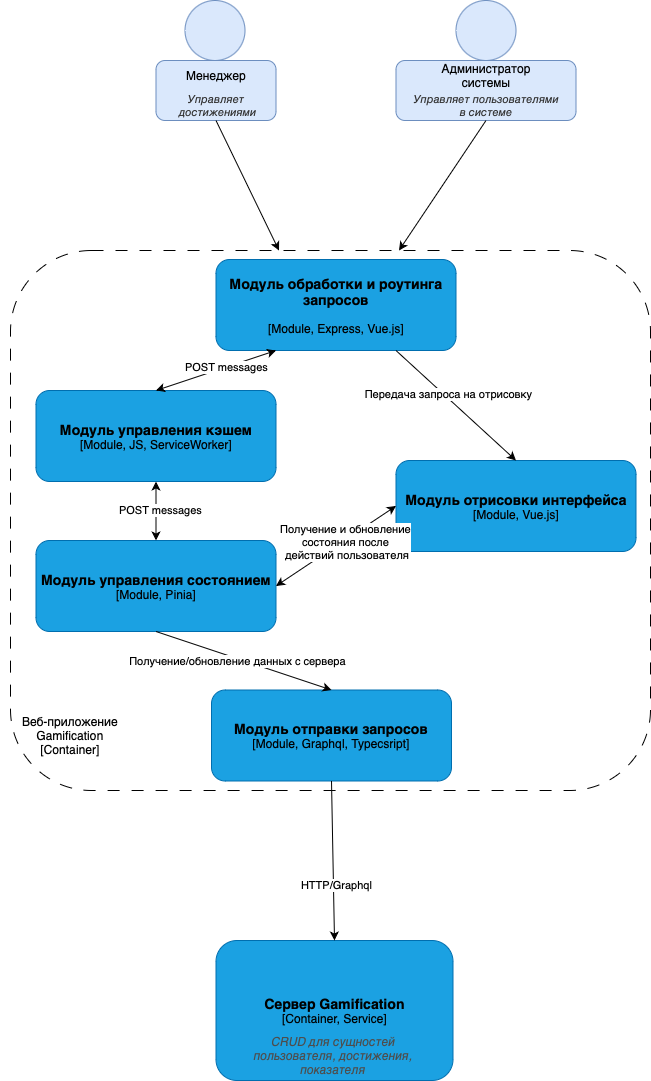

The diagram above was exported from draw.io. Its source (the exported page's mxGraphModel, read from the mxfile embedded in the PNG):
<mxGraphModel dx="1434" dy="717" grid="1" gridSize="10" guides="1" tooltips="1" connect="1" arrows="1" fold="1" page="1" pageScale="1" pageWidth="827" pageHeight="1169" math="0" shadow="0">
  <root>
    <mxCell id="0" />
    <mxCell id="1" parent="0" />
    <mxCell id="AqedNST_PG00eaHWn5WH-25" value="" style="rounded=1;whiteSpace=wrap;html=1;dashed=1;dashPattern=12 12;" vertex="1" parent="1">
      <mxGeometry x="110" y="1160" width="640" height="540" as="geometry" />
    </mxCell>
    <mxCell id="AqedNST_PG00eaHWn5WH-26" value="Веб-приложение Gamification&lt;br&gt;[Container]" style="text;html=1;align=center;verticalAlign=middle;whiteSpace=wrap;rounded=0;" vertex="1" parent="1">
      <mxGeometry x="100" y="1620" width="140" height="50" as="geometry" />
    </mxCell>
    <mxCell id="AqedNST_PG00eaHWn5WH-34" value="" style="ellipse;whiteSpace=wrap;html=1;aspect=fixed;fillColor=#dae8fc;strokeColor=#6c8ebf;" vertex="1" parent="1">
      <mxGeometry x="284.5" y="910" width="60" height="60" as="geometry" />
    </mxCell>
    <mxCell id="AqedNST_PG00eaHWn5WH-35" value="" style="rounded=1;whiteSpace=wrap;html=1;fillColor=#dae8fc;strokeColor=#6c8ebf;" vertex="1" parent="1">
      <mxGeometry x="255.5" y="970" width="120" height="60" as="geometry" />
    </mxCell>
    <mxCell id="AqedNST_PG00eaHWn5WH-36" value="" style="ellipse;whiteSpace=wrap;html=1;aspect=fixed;fillColor=#dae8fc;strokeColor=#6c8ebf;" vertex="1" parent="1">
      <mxGeometry x="555.5" y="910" width="60" height="60" as="geometry" />
    </mxCell>
    <mxCell id="AqedNST_PG00eaHWn5WH-37" value="" style="rounded=1;whiteSpace=wrap;html=1;fillColor=#dae8fc;strokeColor=#6c8ebf;" vertex="1" parent="1">
      <mxGeometry x="495.5" y="970" width="180" height="60" as="geometry" />
    </mxCell>
    <mxCell id="AqedNST_PG00eaHWn5WH-38" value="Менеджер" style="text;html=1;align=center;verticalAlign=middle;whiteSpace=wrap;rounded=0;" vertex="1" parent="1">
      <mxGeometry x="285.5" y="970" width="60" height="30" as="geometry" />
    </mxCell>
    <mxCell id="AqedNST_PG00eaHWn5WH-39" value="Администратор системы" style="text;html=1;align=center;verticalAlign=middle;whiteSpace=wrap;rounded=0;" vertex="1" parent="1">
      <mxGeometry x="555.5" y="970" width="60" height="30" as="geometry" />
    </mxCell>
    <mxCell id="AqedNST_PG00eaHWn5WH-40" value="Управляет&lt;br&gt;&amp;nbsp;достижениями" style="text;html=1;align=center;verticalAlign=middle;whiteSpace=wrap;rounded=0;fontColor=#333333;fontStyle=2;fontSize=11;" vertex="1" parent="1">
      <mxGeometry x="240.5" y="1000" width="150" height="30" as="geometry" />
    </mxCell>
    <mxCell id="AqedNST_PG00eaHWn5WH-41" value="Управляет пользователями в системе" style="text;html=1;align=center;verticalAlign=middle;whiteSpace=wrap;rounded=0;fontColor=#333333;fontStyle=2;fontSize=11;" vertex="1" parent="1">
      <mxGeometry x="510.5" y="1000" width="150" height="30" as="geometry" />
    </mxCell>
    <mxCell id="AqedNST_PG00eaHWn5WH-42" value="" style="endArrow=classic;html=1;rounded=0;exitX=0.5;exitY=1;exitDx=0;exitDy=0;entryX=0.25;entryY=0;entryDx=0;entryDy=0;" edge="1" parent="1" source="AqedNST_PG00eaHWn5WH-40">
      <mxGeometry width="50" height="50" relative="1" as="geometry">
        <mxPoint x="395.5" y="1160" as="sourcePoint" />
        <mxPoint x="378.5" y="1160" as="targetPoint" />
      </mxGeometry>
    </mxCell>
    <mxCell id="AqedNST_PG00eaHWn5WH-43" value="" style="endArrow=classic;html=1;rounded=0;exitX=0.5;exitY=1;exitDx=0;exitDy=0;entryX=0.75;entryY=0;entryDx=0;entryDy=0;" edge="1" parent="1" source="AqedNST_PG00eaHWn5WH-41">
      <mxGeometry width="50" height="50" relative="1" as="geometry">
        <mxPoint x="325.5" y="1040" as="sourcePoint" />
        <mxPoint x="498.5" y="1160" as="targetPoint" />
      </mxGeometry>
    </mxCell>
    <mxCell id="AqedNST_PG00eaHWn5WH-47" value="&lt;h3&gt;&lt;font color=&quot;#000000&quot;&gt;Модуль обработки и роутинга запросов&lt;/font&gt;&lt;/h3&gt;&lt;font color=&quot;#000000&quot;&gt;[Module, Express, Vue.js]&lt;/font&gt;&lt;div&gt;&lt;br&gt;&lt;/div&gt;" style="rounded=1;whiteSpace=wrap;html=1;fillColor=#1ba1e2;strokeColor=#006EAF;fontColor=#ffffff;" vertex="1" parent="1">
      <mxGeometry x="315.5" y="1169" width="240" height="91" as="geometry" />
    </mxCell>
    <mxCell id="AqedNST_PG00eaHWn5WH-48" value="&lt;h3&gt;&lt;/h3&gt;&lt;font color=&quot;#000000&quot;&gt;&lt;span style=&quot;font-size: 14.04px;&quot;&gt;&lt;b&gt;Модуль отрисовки интерфейса&lt;br&gt;&lt;/b&gt;&lt;/span&gt;[Module, Vue.js]&lt;/font&gt;&lt;div&gt;&lt;br&gt;&lt;/div&gt;" style="rounded=1;whiteSpace=wrap;html=1;fillColor=#1ba1e2;strokeColor=#006EAF;fontColor=#ffffff;" vertex="1" parent="1">
      <mxGeometry x="495.5" y="1370" width="240" height="91" as="geometry" />
    </mxCell>
    <mxCell id="AqedNST_PG00eaHWn5WH-49" value="&lt;h3&gt;&lt;/h3&gt;&lt;font color=&quot;#000000&quot;&gt;&lt;span style=&quot;font-size: 14.04px;&quot;&gt;&lt;b&gt;Модуль управления состоянием&lt;br&gt;&lt;/b&gt;&lt;/span&gt;[Module, Pinia]&lt;/font&gt;&lt;div&gt;&lt;br&gt;&lt;/div&gt;" style="rounded=1;whiteSpace=wrap;html=1;fillColor=#1ba1e2;strokeColor=#006EAF;fontColor=#ffffff;" vertex="1" parent="1">
      <mxGeometry x="135.5" y="1450" width="240" height="91" as="geometry" />
    </mxCell>
    <mxCell id="AqedNST_PG00eaHWn5WH-50" value="&lt;h3&gt;&lt;/h3&gt;&lt;font color=&quot;#000000&quot;&gt;&lt;span style=&quot;font-size: 14.04px;&quot;&gt;&lt;b&gt;Модуль отправки запросов&lt;br&gt;&lt;/b&gt;&lt;/span&gt;[Module, Graphql, Typecsript]&lt;/font&gt;&lt;div&gt;&lt;br&gt;&lt;/div&gt;" style="rounded=1;whiteSpace=wrap;html=1;fillColor=#1ba1e2;strokeColor=#006EAF;fontColor=#ffffff;" vertex="1" parent="1">
      <mxGeometry x="311" y="1599.5" width="240" height="91" as="geometry" />
    </mxCell>
    <mxCell id="AqedNST_PG00eaHWn5WH-51" value="&lt;h3&gt;&lt;/h3&gt;&lt;font color=&quot;#000000&quot;&gt;&lt;span style=&quot;font-size: 14.04px;&quot;&gt;&lt;b&gt;Модуль управления кэшем&lt;br&gt;&lt;/b&gt;&lt;/span&gt;[Module, JS, ServiceWorker]&lt;/font&gt;&lt;div&gt;&lt;br&gt;&lt;/div&gt;" style="rounded=1;whiteSpace=wrap;html=1;fillColor=#1ba1e2;strokeColor=#006EAF;fontColor=#ffffff;" vertex="1" parent="1">
      <mxGeometry x="135.5" y="1300" width="240" height="91" as="geometry" />
    </mxCell>
    <mxCell id="AqedNST_PG00eaHWn5WH-52" value="" style="endArrow=classic;html=1;rounded=0;entryX=0.5;entryY=0;entryDx=0;entryDy=0;exitX=0.75;exitY=1;exitDx=0;exitDy=0;" edge="1" parent="1" source="AqedNST_PG00eaHWn5WH-47" target="AqedNST_PG00eaHWn5WH-48">
      <mxGeometry width="50" height="50" relative="1" as="geometry">
        <mxPoint x="380" y="1440" as="sourcePoint" />
        <mxPoint x="430" y="1390" as="targetPoint" />
      </mxGeometry>
    </mxCell>
    <mxCell id="AqedNST_PG00eaHWn5WH-61" value="Передача запроса на отрисовку" style="edgeLabel;html=1;align=center;verticalAlign=middle;resizable=0;points=[];" vertex="1" connectable="0" parent="AqedNST_PG00eaHWn5WH-52">
      <mxGeometry x="-0.1592" y="3" relative="1" as="geometry">
        <mxPoint as="offset" />
      </mxGeometry>
    </mxCell>
    <mxCell id="AqedNST_PG00eaHWn5WH-53" value="" style="endArrow=classic;html=1;rounded=0;entryX=0.5;entryY=0;entryDx=0;entryDy=0;exitX=0.25;exitY=1;exitDx=0;exitDy=0;startArrow=classic;startFill=1;" edge="1" parent="1" source="AqedNST_PG00eaHWn5WH-47" target="AqedNST_PG00eaHWn5WH-51">
      <mxGeometry width="50" height="50" relative="1" as="geometry">
        <mxPoint x="446" y="1270" as="sourcePoint" />
        <mxPoint x="626" y="1380" as="targetPoint" />
      </mxGeometry>
    </mxCell>
    <mxCell id="AqedNST_PG00eaHWn5WH-60" value="POST messages" style="edgeLabel;html=1;align=center;verticalAlign=middle;resizable=0;points=[];" vertex="1" connectable="0" parent="AqedNST_PG00eaHWn5WH-53">
      <mxGeometry x="-0.1575" relative="1" as="geometry">
        <mxPoint as="offset" />
      </mxGeometry>
    </mxCell>
    <mxCell id="AqedNST_PG00eaHWn5WH-54" value="" style="endArrow=classic;html=1;rounded=0;entryX=0.5;entryY=0;entryDx=0;entryDy=0;exitX=0.5;exitY=1;exitDx=0;exitDy=0;" edge="1" parent="1" source="AqedNST_PG00eaHWn5WH-49" target="AqedNST_PG00eaHWn5WH-50">
      <mxGeometry width="50" height="50" relative="1" as="geometry">
        <mxPoint x="506" y="1270" as="sourcePoint" />
        <mxPoint x="626" y="1380" as="targetPoint" />
      </mxGeometry>
    </mxCell>
    <mxCell id="AqedNST_PG00eaHWn5WH-63" value="Получение/обновление данных с сервера" style="edgeLabel;html=1;align=center;verticalAlign=middle;resizable=0;points=[];" vertex="1" connectable="0" parent="AqedNST_PG00eaHWn5WH-54">
      <mxGeometry x="-0.0752" y="-2" relative="1" as="geometry">
        <mxPoint as="offset" />
      </mxGeometry>
    </mxCell>
    <mxCell id="AqedNST_PG00eaHWn5WH-55" value="" style="endArrow=classic;startArrow=classic;html=1;rounded=0;entryX=0;entryY=0.5;entryDx=0;entryDy=0;exitX=1;exitY=0.5;exitDx=0;exitDy=0;" edge="1" parent="1" source="AqedNST_PG00eaHWn5WH-49" target="AqedNST_PG00eaHWn5WH-48">
      <mxGeometry width="50" height="50" relative="1" as="geometry">
        <mxPoint x="390" y="1430" as="sourcePoint" />
        <mxPoint x="440" y="1380" as="targetPoint" />
      </mxGeometry>
    </mxCell>
    <mxCell id="AqedNST_PG00eaHWn5WH-62" value="Получение и обновление &lt;br&gt;состояния после&lt;br&gt;&amp;nbsp;действий пользователя" style="edgeLabel;html=1;align=center;verticalAlign=middle;resizable=0;points=[];" vertex="1" connectable="0" parent="AqedNST_PG00eaHWn5WH-55">
      <mxGeometry x="0.1442" y="-2" relative="1" as="geometry">
        <mxPoint x="-1" as="offset" />
      </mxGeometry>
    </mxCell>
    <mxCell id="AqedNST_PG00eaHWn5WH-58" value="" style="endArrow=classic;startArrow=classic;html=1;rounded=0;entryX=0.5;entryY=1;entryDx=0;entryDy=0;exitX=0.5;exitY=0;exitDx=0;exitDy=0;" edge="1" parent="1" source="AqedNST_PG00eaHWn5WH-49" target="AqedNST_PG00eaHWn5WH-51">
      <mxGeometry width="50" height="50" relative="1" as="geometry">
        <mxPoint x="390" y="1430" as="sourcePoint" />
        <mxPoint x="440" y="1380" as="targetPoint" />
      </mxGeometry>
    </mxCell>
    <mxCell id="AqedNST_PG00eaHWn5WH-59" value="POST messages" style="edgeLabel;html=1;align=center;verticalAlign=middle;resizable=0;points=[];" vertex="1" connectable="0" parent="AqedNST_PG00eaHWn5WH-58">
      <mxGeometry x="0.0508" y="-3" relative="1" as="geometry">
        <mxPoint x="1" as="offset" />
      </mxGeometry>
    </mxCell>
    <mxCell id="AqedNST_PG00eaHWn5WH-64" value="&lt;h3&gt;&lt;/h3&gt;&lt;font color=&quot;#000000&quot;&gt;&lt;span style=&quot;font-size: 14.04px;&quot;&gt;&lt;b&gt;Сервер Gamification&lt;br&gt;&lt;/b&gt;&lt;/span&gt;[Container, Service]&lt;/font&gt;&lt;div&gt;&lt;br&gt;&lt;/div&gt;" style="rounded=1;whiteSpace=wrap;html=1;fillColor=#1ba1e2;strokeColor=#006EAF;fontColor=#ffffff;" vertex="1" parent="1">
      <mxGeometry x="315.5" y="1850" width="237" height="140" as="geometry" />
    </mxCell>
    <mxCell id="AqedNST_PG00eaHWn5WH-65" value="CRUD для сущностей пользователя, достижения, показателя" style="text;html=1;align=center;verticalAlign=middle;whiteSpace=wrap;rounded=0;fontStyle=2;fontColor=#4D4D4D;" vertex="1" parent="1">
      <mxGeometry x="331.5" y="1950" width="202" height="30" as="geometry" />
    </mxCell>
    <mxCell id="AqedNST_PG00eaHWn5WH-66" value="" style="endArrow=classic;html=1;rounded=0;exitX=0.5;exitY=1;exitDx=0;exitDy=0;entryX=0.5;entryY=0;entryDx=0;entryDy=0;" edge="1" parent="1" source="AqedNST_PG00eaHWn5WH-50" target="AqedNST_PG00eaHWn5WH-64">
      <mxGeometry width="50" height="50" relative="1" as="geometry">
        <mxPoint x="390" y="1600" as="sourcePoint" />
        <mxPoint x="440" y="1550" as="targetPoint" />
      </mxGeometry>
    </mxCell>
    <mxCell id="AqedNST_PG00eaHWn5WH-67" value="HTTP/Graphql" style="edgeLabel;html=1;align=center;verticalAlign=middle;resizable=0;points=[];" vertex="1" connectable="0" parent="AqedNST_PG00eaHWn5WH-66">
      <mxGeometry x="0.2985" y="3" relative="1" as="geometry">
        <mxPoint as="offset" />
      </mxGeometry>
    </mxCell>
  </root>
</mxGraphModel>